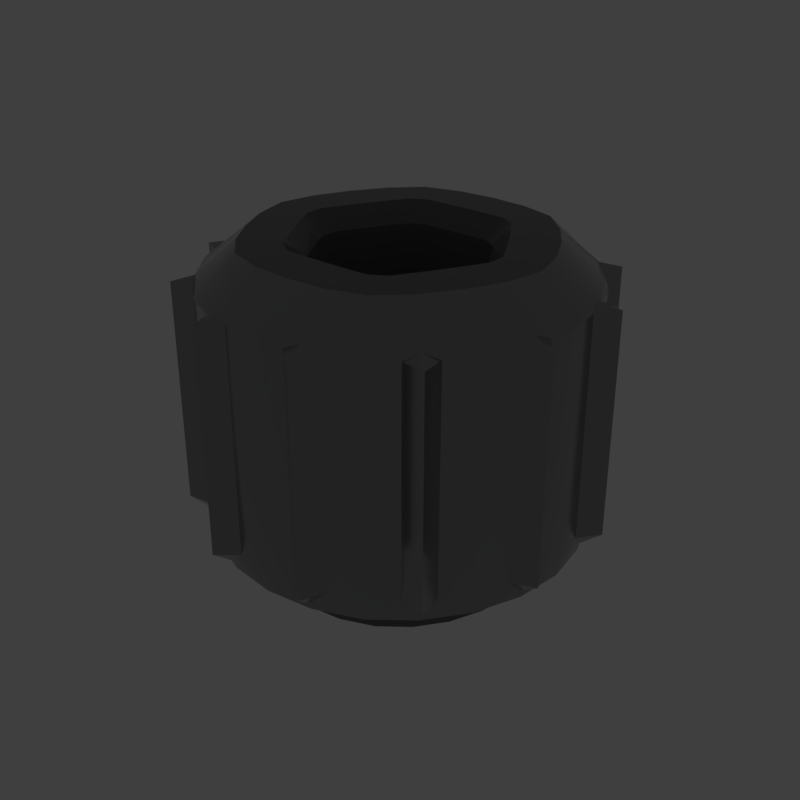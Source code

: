 # Source: Hex_Socket.blend  (saved by Blender 2.79.6; exported with 4.5.12 LTS)
import bpy
from mathutils import Matrix  # noqa: F401  (used for matrix-valued properties, if any)

bpy.ops.wm.read_factory_settings(use_empty=True)
scene = bpy.context.scene
scene.name = 'main'

# ---- collections
col_collection_1 = bpy.data.collections.new('Collection 1'); scene.collection.children.link(col_collection_1)

# ---- materials (node trees are filled in below, after node groups)
mat_prox_alum_022 = bpy.data.materials.new('prox_alum.022')
mat_prox_alum_022.alpha_threshold = 0.0
mat_prox_alum_022.diffuse_color = (0.1933, 0.1933, 0.1933, 1.0)
mat_prox_alum_022.roughness = 0.5
mat_prox_kevlar_022 = bpy.data.materials.new('prox_kevlar.022')
mat_prox_kevlar_022.alpha_threshold = 0.0
mat_prox_kevlar_022.diffuse_color = (0.03737, 0.03737, 0.03737, 1.0)
mat_prox_kevlar_022.roughness = 0.5
mat_prox_easy_spec_022 = bpy.data.materials.new('prox_easy_spec.022')
mat_prox_easy_spec_022.alpha_threshold = 0.0
mat_prox_easy_spec_022.diffuse_color = (0.2791, 0.2791, 0.2791, 1.0)
mat_prox_easy_spec_022.roughness = 0.5
mat_prox_soap_020 = bpy.data.materials.new('prox_soap.020')
mat_prox_soap_020.alpha_threshold = 0.0
mat_prox_soap_020.diffuse_color = (0.8, 0.5447, 0.3018, 1.0)
mat_prox_soap_020.roughness = 0.5
mat_prox_emission_020 = bpy.data.materials.new('prox_emission.020')
mat_prox_emission_020.alpha_threshold = 0.0
mat_prox_emission_020.diffuse_color = (0.3973, 0.7023, 0.9681, 1.0)
mat_prox_emission_020.roughness = 0.5

# ---- node groups
ng_auto_smooth = bpy.data.node_groups.new('Auto Smooth', 'GeometryNodeTree')
_s = ng_auto_smooth.interface.new_socket(name='Geometry', in_out='OUTPUT', socket_type='NodeSocketGeometry')
_s = ng_auto_smooth.interface.new_socket(name='Geometry', in_out='INPUT', socket_type='NodeSocketGeometry')
_s = ng_auto_smooth.interface.new_socket(name='Angle', in_out='INPUT', socket_type='NodeSocketFloat')
_s.subtype = 'ANGLE'
_s.min_value = 0.0
_s.max_value = 3.142
ng_auto_smooth.is_modifier = True
_N = ng_auto_smooth.nodes; _L = ng_auto_smooth.links
n0 = _N.new('NodeGroupOutput'); n0.name = 'Group Output'; n0.location = (480, -100)
n1 = _N.new('NodeGroupInput'); n1.name = 'Group Input'; n1.location = (-420, -300)
n2 = _N.new('NodeGroupInput'); n2.name = 'Group Input.001'; n2.location = (-60, -100)
n3 = _N.new('GeometryNodeSetShadeSmooth'); n3.name = 'Set Shade Smooth'; n3.location = (120, -100)
n3.domain = 'EDGE'
n4 = _N.new('GeometryNodeSetShadeSmooth'); n4.name = 'Set Shade Smooth.001'; n4.location = (300, -100)
n5 = _N.new('GeometryNodeInputMeshEdgeAngle'); n5.name = 'Edge Angle'; n5.location = (-420, -220)
n6 = _N.new('GeometryNodeInputEdgeSmooth'); n6.name = 'Is Edge Smooth'; n6.location = (-60, -160)
n7 = _N.new('GeometryNodeInputShadeSmooth'); n7.name = 'Is Face Smooth'; n7.location = (-240, -340)
n8 = _N.new('FunctionNodeBooleanMath'); n8.name = 'Boolean Math'; n8.location = (-60, -220)
n9 = _N.new('FunctionNodeCompare'); n9.name = 'Compare'; n9.location = (-240, -180)
n9.operation = 'LESS_EQUAL'
_L.new(n5.outputs[0], n9.inputs[0])
_L.new(n4.outputs[0], n0.inputs[0])
_L.new(n1.outputs[1], n9.inputs[1])
_L.new(n9.outputs[0], n8.inputs[0])
_L.new(n7.outputs[0], n8.inputs[1])
_L.new(n2.outputs[0], n3.inputs[0])
_L.new(n6.outputs[0], n3.inputs[1])
_L.new(n3.outputs[0], n4.inputs[0])
_L.new(n8.outputs[0], n3.inputs[2])
n0.is_active_output = True

# ---- material node trees
mat_prox_alum_022.use_nodes = True; mat_prox_alum_022.node_tree.nodes.clear()
_N = mat_prox_alum_022.node_tree.nodes; _L = mat_prox_alum_022.node_tree.links
n0 = _N.new('ShaderNodeOutputMaterial'); n0.name = 'Material Output'; n0.location = (300, 300)
n1 = _N.new('ShaderNodeBsdfPrincipled'); n1.name = 'Principled BSDF'; n1.location = (10, 300)
n1.width = 150
n1.subsurface_method = 'BURLEY'
n1.inputs[0].default_value = (0.3217, 0.3217, 0.3217, 1.0)
n1.inputs[1].default_value = 1.0
n1.inputs[2].default_value = 0.1633
n1.inputs[3].default_value = 1.45
n1.inputs[9].default_value = (1.0, 1.0, 1.0)
n1.inputs[13].default_value = 0.119
n1.inputs[15].default_value = 0.7959
n1.inputs[16].default_value = 0.8299
n1.inputs[24].default_value = 0.1605
_L.new(n1.outputs[0], n0.inputs[0])
n0.is_active_output = True
mat_prox_kevlar_022.use_nodes = True; mat_prox_kevlar_022.node_tree.nodes.clear()
_N = mat_prox_kevlar_022.node_tree.nodes; _L = mat_prox_kevlar_022.node_tree.links
n0 = _N.new('ShaderNodeOutputMaterial'); n0.name = 'Material Output'; n0.location = (300, 300)
n1 = _N.new('ShaderNodeBsdfPrincipled'); n1.name = 'Principled BSDF'; n1.location = (10, 300)
n1.width = 150
n1.subsurface_method = 'BURLEY'
n1.inputs[0].default_value = (0.0, 0.0, 0.0, 1.0)
n1.inputs[2].default_value = 0.3401
n1.inputs[3].default_value = 1.45
n1.inputs[9].default_value = (1.0, 1.0, 1.0)
n1.inputs[13].default_value = 0.2143
_L.new(n1.outputs[0], n0.inputs[0])
n0.is_active_output = True
mat_prox_easy_spec_022.use_nodes = True; mat_prox_easy_spec_022.node_tree.nodes.clear()
_N = mat_prox_easy_spec_022.node_tree.nodes; _L = mat_prox_easy_spec_022.node_tree.links
n0 = _N.new('ShaderNodeOutputMaterial'); n0.name = 'Material Output'; n0.location = (300, 300)
n1 = _N.new('ShaderNodeBsdfPrincipled'); n1.name = 'Principled BSDF'; n1.location = (10, 300)
n1.width = 150
n1.subsurface_method = 'BURLEY'
n1.inputs[0].default_value = (0.1372, 0.1372, 0.1372, 1.0)
n1.inputs[2].default_value = 0.2245
n1.inputs[3].default_value = 1.45
n1.inputs[9].default_value = (1.0, 1.0, 1.0)
n1.inputs[13].default_value = 0.09864
n1.inputs[19].default_value = 0.25
_L.new(n1.outputs[0], n0.inputs[0])
n0.is_active_output = True
mat_prox_soap_020.use_nodes = True; mat_prox_soap_020.node_tree.nodes.clear()
_N = mat_prox_soap_020.node_tree.nodes; _L = mat_prox_soap_020.node_tree.links
n0 = _N.new('ShaderNodeOutputMaterial'); n0.name = 'Material Output'; n0.location = (300, 300)
n1 = _N.new('ShaderNodeLayerWeight'); n1.name = 'Layer Weight'; n1.location = (-554, 262)
n2 = _N.new('ShaderNodeValToRGB'); n2.name = 'ColorRamp'; n2.location = (-400, 254)
n2.color_ramp.interpolation = 'B_SPLINE'
while len(n2.color_ramp.elements) > 1: n2.color_ramp.elements.remove(n2.color_ramp.elements[-1])
n2.color_ramp.elements[0].position = 0.0; n2.color_ramp.elements[0].color = (1.0, 0.0, 0.2363, 1.0)
_e = n2.color_ramp.elements.new(0.1477); _e.color = (0.0, 0.1135, 0.6103, 1.0)
_e = n2.color_ramp.elements.new(0.2773); _e.color = (0.2081, 0.332, 0.6265, 1.0)
_e = n2.color_ramp.elements.new(0.5); _e.color = (0.5089, 0.1741, 0.6181, 1.0)
_e = n2.color_ramp.elements.new(0.6818); _e.color = (0.7544, 0.04821, 0.0, 1.0)
_e = n2.color_ramp.elements.new(0.8511); _e.color = (0.336, 0.5043, 0.1917, 1.0)
_e = n2.color_ramp.elements.new(1.0); _e.color = (0.01772, 0.3483, 1.0, 1.0)
n3 = _N.new('ShaderNodeMix'); n3.name = 'Mix'; n3.location = (-80, 218)
n3.data_type = 'RGBA'
n3.inputs[0].default_value = 0.7909
n4 = _N.new('ShaderNodeBsdfPrincipled'); n4.name = 'Principled BSDF.001'; n4.location = (140, 300)
n4.width = 150
n4.subsurface_method = 'BURLEY'
n4.inputs[2].default_value = 0.0
n4.inputs[3].default_value = 1.45
n4.inputs[9].default_value = (1.0, 1.0, 1.0)
n4.inputs[18].default_value = 1.0
n4.inputs[19].default_value = 0.25
_L.new(n1.outputs[1], n2.inputs[0])
_L.new(n2.outputs[0], n3.inputs[6])
_L.new(n3.outputs[2], n4.inputs[0])
_L.new(n4.outputs[0], n0.inputs[0])
n0.is_active_output = True
mat_prox_emission_020.use_nodes = True; mat_prox_emission_020.node_tree.nodes.clear()
_N = mat_prox_emission_020.node_tree.nodes; _L = mat_prox_emission_020.node_tree.links
n0 = _N.new('ShaderNodeOutputMaterial'); n0.name = 'Material Output'; n0.location = (446, 300)
n1 = _N.new('ShaderNodeEmission'); n1.name = 'Emission'; n1.location = (156, 300)
n1.inputs[1].default_value = 4.0
n2 = _N.new('ShaderNodeLayerWeight'); n2.name = 'Layer Weight'; n2.location = (-631, 360)
n3 = _N.new('ShaderNodeValToRGB'); n3.name = 'ColorRamp'; n3.location = (-450, 370)
n3.color_ramp.interpolation = 'B_SPLINE'
while len(n3.color_ramp.elements) > 1: n3.color_ramp.elements.remove(n3.color_ramp.elements[-1])
n3.color_ramp.elements[0].position = 0.1864; n3.color_ramp.elements[0].color = (1.0, 0.02556, 0.0, 1.0)
_e = n3.color_ramp.elements.new(0.8045); _e.color = (1.0, 0.2244, 0.007333, 1.0)
_e = n3.color_ramp.elements.new(0.9909); _e.color = (1.0, 1.0, 1.0, 1.0)
n4 = _N.new('ShaderNodeMix'); n4.name = 'Mix'; n4.location = (-92, 333)
n4.data_type = 'RGBA'
n4.blend_type = 'COLOR'
n4.inputs[0].default_value = 0.8273
_L.new(n2.outputs[1], n3.inputs[0])
_L.new(n1.outputs[0], n0.inputs[0])
_L.new(n4.outputs[2], n1.inputs[0])
_L.new(n3.outputs[0], n4.inputs[7])
n0.is_active_output = True

# ---- world
world_world = bpy.data.worlds.new('World'); scene.world = world_world
world_world.use_nodes = True; world_world.node_tree.nodes.clear()
_N = world_world.node_tree.nodes; _L = world_world.node_tree.links
n0 = _N.new('ShaderNodeOutputWorld'); n0.name = 'World Output'; n0.location = (300, 300)
n1 = _N.new('ShaderNodeBackground'); n1.name = 'Background'; n1.location = (10, 300)
n1.inputs[0].default_value = (0.05, 0.05, 0.05, 1.0)
_L.new(n1.outputs[0], n0.inputs[0])
n0.is_active_output = True
world_world.use_sun_shadow = False
world_world.sun_shadow_jitter_overblur = 0.0

# ---- meshes
me_hex_socket = bpy.data.meshes.new('Hex_Socket')
me_hex_socket.from_pydata([(0.1645, 0.2849, 0.1231), (0.1107, 0.3066, 0.1231), (0.0837, 0.3111, 0.0831), (0.0842, 0.3129, 0.0959), (0.1615, 0.2798, 0.0831), (2.384e-07, 0.3275, 0.1231), (0.0581, 0.3202, 0.1231), (2.384e-07, 0.3216, 0.0831), (-0.1645, 0.2849, 0.1231), (-0.2101, 0.2491, 0.1231), (-0.2276, 0.2281, 0.0831), (-0.2289, 0.2294, 0.0959), (-0.1615, 0.2798, 0.0831), (-0.2836, 0.1638, 0.1231), (-0.2483, 0.2104, 0.1231), (-0.2785, 0.1608, 0.0831), (-0.329, -8.356e-06, 0.1231), (-0.3208, -0.05741, 0.1231), (-0.3113, -0.08301, 0.0831), (-0.3131, -0.08351, 0.0959), (-0.3231, -8.349e-06, 0.0831), (-0.2836, -0.1638, 0.1231), (-0.3063, -0.1098, 0.1231), (-0.2785, -0.1608, 0.0831), (-0.1645, -0.2849, 0.1231), (-0.1107, -0.3066, 0.1231), (-0.0837, -0.3111, 0.0831), (-0.0842, -0.3129, 0.0959), (-0.1615, -0.2798, 0.0831), (2.384e-07, -0.3275, 0.1231), (-0.0581, -0.3202, 0.1231), (2.384e-07, -0.3216, 0.0831), (0.1645, -0.2849, 0.1231), (0.2101, -0.2491, 0.1231), (0.2275, -0.228, 0.0831), (0.2289, -0.2294, 0.0959), (0.1615, -0.2798, 0.0831), (0.2836, -0.1638, 0.1231), (0.2483, -0.2104, 0.1231), (0.2785, -0.1608, 0.0831), (0.329, -8.356e-06, 0.1231), (0.3208, 0.05739, 0.1231), (0.3113, 0.08299, 0.0831), (0.3131, 0.08349, 0.0959), (0.3231, -8.349e-06, 0.0831), (0.2836, 0.1638, 0.1231), (0.3063, 0.1098, 0.1231), (0.2785, 0.1608, 0.0831), (0.0673, 0.2445, 0.5803), (0.1302, 0.2255, 0.5806), (2.384e-07, 0.2492, 0.5803), (-0.1781, 0.1805, 0.5803), (-0.1302, 0.2255, 0.5806), (-0.2159, 0.1246, 0.5803), (-0.2454, -0.06391, 0.5803), (-0.2603, -8.426e-06, 0.5806), (-0.2159, -0.1246, 0.5803), (-0.0673, -0.2445, 0.5803), (-0.1302, -0.2255, 0.5806), (2.384e-07, -0.2492, 0.5803), (0.1781, -0.1805, 0.5803), (0.1302, -0.2255, 0.5806), (0.2159, -0.1246, 0.5803), (0.2454, 0.06399, 0.5803), (0.2603, -8.426e-06, 0.5806), (0.2159, 0.1246, 0.5803), (0.03595, 0.1407, 0.5474), (0.06479, 0.14, 0.5474), (-0.0001885, 0.1406, 0.5474), (-0.1042, 0.1018, 0.5474), (-0.08895, 0.1261, 0.5474), (-0.1222, 0.07049, 0.5474), (-0.1403, -0.03934, 0.5474), (-0.1537, -0.01396, 0.5474), (-0.1222, -0.07061, 0.5474), (-0.03605, -0.1411, 0.5474), (-0.06489, -0.1402, 0.5474), (-1.248e-06, -0.1411, 0.5474), (0.1042, -0.1018, 0.5474), (0.08885, -0.1262, 0.5474), (0.1222, -0.07061, 0.5474), (0.1403, 0.03931, 0.5474), (0.1537, 0.01384, 0.5474), (0.1222, 0.07049, 0.5474), (-0.0581, 0.3202, 0.1231), (-0.0837, 0.3111, 0.0831), (-0.0842, 0.3129, 0.0959), (-0.1107, 0.3066, 0.1231), (-0.3063, 0.1098, 0.1231), (-0.3113, 0.08299, 0.0831), (-0.3131, 0.08349, 0.0959), (-0.3208, 0.05739, 0.1231), (-0.2483, -0.2104, 0.1231), (-0.2276, -0.2281, 0.0831), (-0.2289, -0.2294, 0.0959), (-0.2101, -0.2491, 0.1231), (0.0581, -0.3202, 0.1231), (0.0837, -0.3111, 0.0831), (0.0842, -0.3129, 0.0959), (0.1107, -0.3066, 0.1231), (0.3063, -0.1098, 0.1231), (0.3113, -0.08301, 0.0831), (0.3131, -0.08351, 0.0959), (0.3208, -0.05741, 0.1231), (0.2483, 0.2104, 0.1231), (0.2276, 0.2281, 0.0831), (0.2289, 0.2294, 0.0959), (0.2101, 0.2491, 0.1231), (-0.0673, 0.2445, 0.5803), (-0.08294, 0.3095, 0.5241), (1.687e-06, 0.3205, 0.5241), (-0.2454, 0.06399, 0.5803), (-0.3095, 0.08294, 0.5241), (-0.2775, 0.1602, 0.5241), (-0.1781, -0.1805, 0.5803), (-0.2266, -0.2266, 0.5241), (-0.2775, -0.1602, 0.5241), (0.0673, -0.2445, 0.5803), (0.08294, -0.3095, 0.5241), (-1.207e-06, -0.3205, 0.5241), (0.2454, -0.06391, 0.5803), (0.3095, -0.08295, 0.5241), (0.2775, -0.1602, 0.5241), (0.1781, 0.1805, 0.5803), (0.2266, 0.2266, 0.5241), (0.2775, 0.1602, 0.5241), (-0.03614, 0.1407, 0.5474), (-0.06489, 0.14, 0.5474), (-0.1403, 0.03931, 0.5474), (-0.1537, 0.01384, 0.5474), (-0.1042, -0.1018, 0.5474), (-0.08895, -0.1262, 0.5474), (0.03605, -0.1411, 0.5474), (0.06479, -0.1401, 0.5474), (0.1403, -0.03934, 0.5474), (0.1537, -0.01396, 0.5474), (0.1042, 0.1018, 0.5474), (0.08895, 0.1261, 0.5474), (0.02853, 0.1156, 0.2543), (0.05225, 0.1154, 0.2543), (-0.0006003, 0.1151, 0.2543), (-0.08708, 0.08347, 0.2543), (-0.07447, 0.1032, 0.2543), (-0.1014, 0.05855, 0.2543), (-0.1159, -0.03364, 0.2543), (-0.1267, -0.01272, 0.2543), (-0.1014, -0.05857, 0.2543), (-0.02883, -0.1172, 0.2543), (-0.05235, -0.1161, 0.2543), (3e-07, -0.1171, 0.2543), (0.08699, -0.08359, 0.2543), (0.07437, -0.1034, 0.2543), (0.1014, -0.05857, 0.2543), (0.1158, 0.03352, 0.2543), (0.1267, 0.0127, 0.2543), (0.1014, 0.05855, 0.2543), (-0.05255, 0.1154, 0.2543), (-0.02923, 0.1156, 0.2543), (-0.1267, 0.0127, 0.2543), (-0.1159, 0.03352, 0.2543), (-0.07437, -0.1034, 0.2543), (-0.08708, -0.08359, 0.2543), (0.05235, -0.1161, 0.2543), (0.02883, -0.1171, 0.2543), (0.1267, -0.01272, 0.2543), (0.1158, -0.03364, 0.2543), (0.07447, 0.1032, 0.2543), (0.08709, 0.08347, 0.2543), (-0.0241, 0.09679, 0.2211), (-0.0435, 0.09659, 0.2211), (-0.0005998, 0.09619, 0.2211), (-0.0737, 0.06939, 0.2211), (-0.0853, 0.04909, 0.2211), (-0.0633, 0.08569, 0.2211), (-0.0971, 0.02879, 0.2211), (-0.1061, 0.01149, 0.2211), (-0.0971, -0.02891, 0.2211), (-0.0853, -0.04921, 0.2211), (-0.1061, -0.01151, 0.2211), (-0.0736, -0.06971, 0.2211), (-0.063, -0.08621, 0.2211), (-0.0236, -0.09861, 0.2211), (2.384e-07, -0.09851, 0.2211), (-0.0431, -0.09771, 0.2211), (0.0235, -0.09861, 0.2211), (0.0431, -0.09771, 0.2211), (0.0736, -0.06971, 0.2211), (0.0852, -0.04921, 0.2211), (0.063, -0.08621, 0.2211), (0.0971, -0.02891, 0.2211), (0.1061, -0.01151, 0.2211), (0.0971, 0.02879, 0.2211), (0.0853, 0.04909, 0.2211), (0.1061, 0.01149, 0.2211), (0.0737, 0.06939, 0.2211), (0.0632, 0.08569, 0.2211), (0.0233, 0.09679, 0.2211), (0.0432, 0.09659, 0.2211), (0.0439, 0.1688, 0.5812), (0.0786, 0.1672, 0.5812), (2.384e-07, 0.1693, 0.5812), (-0.1243, 0.1224, 0.5812), (-0.1055, 0.1516, 0.5812), (-0.1466, 0.08459, 0.5812), (-0.1682, -0.04641, 0.5812), (-0.1841, -0.01561, 0.5812), (-0.1466, -0.08471, 0.5812), (-0.0439, -0.1689, 0.5812), (-0.0786, -0.1672, 0.5812), (2.384e-07, -0.1693, 0.5812), (0.1243, -0.1225, 0.5812), (0.1055, -0.1517, 0.5812), (0.1466, -0.08471, 0.5812), (0.1682, 0.04639, 0.5812), (0.1841, 0.01549, 0.5812), (0.1466, 0.08459, 0.5812), (0.0576, 0.3183, 0.5135), (2.384e-07, 0.3255, 0.5135), (0.1636, 0.2833, 0.5135), (0.1103, 0.3047, 0.5135), (-0.2469, 0.209, 0.5135), (-0.2819, 0.1627, 0.5135), (-0.1636, 0.2833, 0.5135), (-0.2088, 0.2478, 0.5135), (-0.3045, -0.1093, 0.5135), (-0.2819, -0.1627, 0.5135), (-0.3272, -8.419e-06, 0.5135), (-0.319, -0.05691, 0.5135), (-0.0576, -0.3183, 0.5135), (2.384e-07, -0.3255, 0.5135), (-0.1636, -0.2833, 0.5135), (-0.1102, -0.3047, 0.5135), (0.2469, -0.209, 0.5135), (0.2819, -0.1627, 0.5135), (0.1636, -0.2833, 0.5135), (0.2088, -0.2478, 0.5135), (0.3045, 0.1093, 0.5135), (0.2819, 0.1627, 0.5135), (0.3272, -8.419e-06, 0.5135), (0.319, 0.05689, 0.5135), (-0.1102, 0.3047, 0.5135), (-0.0576, 0.3183, 0.5135), (-0.319, 0.05689, 0.5135), (-0.3045, 0.1093, 0.5135), (-0.2088, -0.2478, 0.5135), (-0.2469, -0.209, 0.5135), (0.1103, -0.3047, 0.5135), (0.0576, -0.3183, 0.5135), (0.319, -0.05691, 0.5135), (0.3045, -0.1093, 0.5135), (0.2088, 0.2478, 0.5135), (0.2469, 0.209, 0.5135), (0.0791, 0.294, 0.0698), (2.384e-07, 0.304, 0.0698), (0.1527, 0.2645, 0.0698), (-0.2151, 0.2155, 0.0698), (-0.2633, 0.152, 0.0698), (-0.1527, 0.2644, 0.0698), (-0.2942, -0.07851, 0.0698), (-0.2633, -0.152, 0.0698), (-0.3054, -8.347e-06, 0.0698), (-0.0791, -0.294, 0.0698), (2.384e-07, -0.304, 0.0698), (-0.1527, -0.2644, 0.0698), (0.2151, -0.2155, 0.0698), (0.2633, -0.152, 0.0698), (0.1527, -0.2644, 0.0698), (0.2942, 0.07849, 0.0698), (0.2633, 0.152, 0.0698), (0.3053, -8.347e-06, 0.0698), (-0.0791, 0.294, 0.0698), (-0.2942, 0.07849, 0.0698), (-0.2151, -0.2155, 0.0698), (0.0791, -0.294, 0.0698), (0.2942, -0.07851, 0.0698), (0.2151, 0.2155, 0.0698), (2.384e-07, 0.2388, 0.061), (0.0622, 0.231, 0.061), (0.1199, 0.2078, 0.061), (0.117, 0.2026, 3.301e-08), (0.0606, 0.2253, 3.67e-08), (2.384e-07, 0.2329, 3.794e-08), (-0.2068, 0.1194, 0.061), (-0.169, 0.1693, 0.061), (-0.12, 0.2078, 0.061), (-0.117, 0.2026, 3.301e-08), (-0.1648, 0.1651, 2.69e-08), (-0.2017, 0.1164, 1.896e-08), (-0.2068, -0.1194, 0.061), (-0.2311, -0.06171, 0.061), (-0.2399, -8.346e-06, 0.061), (-0.2339, -8.336e-06, -1.358e-12), (-0.2254, -0.06011, -9.793e-09), (-0.2017, -0.1164, -1.897e-08), (2.384e-07, -0.2388, 0.061), (-0.0622, -0.231, 0.061), (-0.12, -0.2078, 0.061), (-0.117, -0.2026, -3.301e-08), (-0.0606, -0.2252, -3.669e-08), (2.384e-07, -0.2329, -3.795e-08), (0.2068, -0.1194, 0.061), (0.169, -0.1693, 0.061), (0.1199, -0.2078, 0.061), (0.117, -0.2026, -3.301e-08), (0.1648, -0.1651, -2.69e-08), (0.2017, -0.1164, -1.897e-08), (0.2068, 0.1194, 0.061), (0.2311, 0.06169, 0.061), (0.2399, -8.346e-06, 0.061), (0.2339, -8.336e-06, -1.358e-12), (0.2254, 0.06009, 9.79e-09), (0.2017, 0.1164, 1.896e-08), (-0.0622, 0.231, 0.061), (-0.0606, 0.2253, 3.67e-08), (-0.2311, 0.06169, 0.061), (-0.2254, 0.06009, 9.79e-09), (-0.169, -0.1693, 0.061), (-0.1648, -0.1651, -2.69e-08), (0.0622, -0.231, 0.061), (0.0606, -0.2252, -3.669e-08), (0.2311, -0.06171, 0.061), (0.2254, -0.06011, -9.793e-09), (0.169, 0.1693, 0.061), (0.1648, 0.1651, 2.69e-08), (0.0668, 0.2483, 0.0698), (0.1289, 0.2233, 0.0698), (2.384e-07, 0.2567, 0.0698), (-0.1816, 0.182, 0.0698), (-0.1289, 0.2233, 0.0698), (-0.2223, 0.1283, 0.0698), (-0.2484, -0.06631, 0.0698), (-0.2578, -8.347e-06, 0.0698), (-0.2223, -0.1283, 0.0698), (-0.0668, -0.2483, 0.0698), (-0.1289, -0.2233, 0.0698), (2.384e-07, -0.2567, 0.0698), (0.1816, -0.182, 0.0698), (0.1289, -0.2233, 0.0698), (0.2223, -0.1283, 0.0698), (0.2484, 0.06629, 0.0698), (0.2578, -8.347e-06, 0.0698), (0.2223, 0.1283, 0.0698), (-0.0668, 0.2483, 0.0698), (-0.2484, 0.06629, 0.0698), (-0.1816, -0.182, 0.0698), (0.0668, -0.2483, 0.0698), (0.2484, -0.06631, 0.0698), (0.1816, 0.182, 0.0698), (-0.0439, 0.1688, 0.5812), (-0.0786, 0.1672, 0.5812), (-0.1682, 0.04639, 0.5812), (-0.1841, 0.01549, 0.5812), (-0.1243, -0.1225, 0.5812), (-0.1055, -0.1517, 0.5812), (0.0439, -0.1689, 0.5812), (0.0786, -0.1672, 0.5812), (0.1682, -0.04641, 0.5812), (0.1841, -0.01561, 0.5812), (0.1243, 0.1224, 0.5812), (0.1055, 0.1516, 0.5812), (0.08294, 0.3095, 0.5241), (0.1602, 0.2775, 0.5241), (-0.2266, 0.2266, 0.5241), (-0.1602, 0.2775, 0.5241), (-0.3095, -0.08294, 0.5241), (-0.3205, -2.811e-06, 0.5241), (-0.08294, -0.3095, 0.5241), (-0.1602, -0.2775, 0.5241), (0.2266, -0.2266, 0.5241), (0.1602, -0.2775, 0.5241), (0.3095, 0.08294, 0.5241), (0.3205, -5.705e-06, 0.5241), (0.09369, 0.3484, 0.1231), (-0.255, 0.2554, 0.1231), (-0.3487, -0.09317, 0.1231), (-0.09368, -0.3484, 0.1231), (0.255, -0.2554, 0.1231), (0.3487, 0.09315, 0.1231), (-0.09368, 0.3484, 0.1231), (-0.3487, 0.09315, 0.1231), (-0.255, -0.2554, 0.1231), (0.09369, -0.3484, 0.1231), (0.3487, -0.09317, 0.1231), (0.255, 0.2554, 0.1231), (0.09316, 0.3464, 0.5146), (-0.2535, 0.2539, 0.5146), (-0.3466, -0.09253, 0.5146), (-0.09316, -0.3464, 0.5146), (0.2535, -0.2539, 0.5146), (0.3466, 0.09251, 0.5146), (-0.09316, 0.3464, 0.5146), (-0.3466, 0.09251, 0.5146), (-0.2535, -0.2539, 0.5146), (0.09316, -0.3464, 0.5146), (0.3466, -0.09253, 0.5146), (0.2535, 0.2539, 0.5146)], [], [(2, 3, 1, 0, 4), (5, 6, 3, 2, 7), (10, 11, 9, 8, 12), (13, 14, 11, 10, 15), (18, 19, 17, 16, 20), (21, 22, 19, 18, 23), (26, 27, 25, 24, 28), (29, 30, 27, 26, 31), (34, 35, 33, 32, 36), (37, 38, 35, 34, 39), (42, 43, 41, 40, 44), (45, 46, 43, 42, 47), (358, 359, 137, 136), (134, 356, 357, 135), (348, 126, 68, 200), (355, 211, 79, 133), (204, 206, 74, 72), (201, 203, 71, 69), (127, 349, 202, 70), (130, 352, 353, 131), (135, 357, 214, 82), (210, 78, 79, 211), (359, 199, 67, 137), (213, 81, 82, 214), (85, 86, 84, 5, 7), (8, 87, 86, 85, 12), (89, 90, 88, 13, 15), (16, 91, 90, 89, 20), (93, 94, 92, 21, 23), (24, 95, 94, 93, 28), (97, 98, 96, 29, 31), (32, 99, 98, 97, 36), (101, 102, 100, 37, 39), (40, 103, 102, 101, 44), (105, 106, 104, 45, 47), (0, 107, 106, 105, 4), (60, 368, 122, 62), (63, 370, 125, 65), (64, 371, 370, 63), (123, 124, 361, 49), (366, 57, 58, 367), (51, 362, 113, 53), (81, 213, 215, 83), (204, 72, 73, 205), (147, 75, 77, 149), (348, 349, 127, 126), (201, 69, 70, 202), (78, 210, 212, 80), (350, 128, 71, 203), (208, 76, 131, 353), (356, 134, 80, 212), (198, 66, 67, 199), (129, 351, 205, 73), (75, 207, 209, 77), (58, 208, 353), (351, 55, 205), (66, 138, 139, 67), (183, 180, 160, 148), (60, 210, 211, 61), (178, 175, 158, 145), (350, 351, 129, 128), (210, 60, 62, 212), (356, 120, 64, 357), (356, 212, 62, 120), (46, 236, 389, 377), (142, 70, 69, 141), (78, 150, 151, 79), (141, 69, 71, 143), (157, 126, 127, 156), (162, 133, 79, 151), (149, 77, 132, 163), (150, 78, 80, 152), (75, 147, 148, 76), (74, 130, 161, 146), (155, 83, 136, 167), (145, 73, 72, 144), (154, 82, 81, 153), (144, 72, 74, 146), (80, 134, 165, 152), (163, 132, 133, 162), (138, 66, 68, 140), (153, 81, 83, 155), (140, 68, 126, 157), (159, 128, 129, 158), (166, 137, 67, 139), (160, 131, 76, 148), (161, 130, 131, 160), (143, 71, 128, 159), (168, 170, 140, 157), (169, 168, 157, 156), (171, 173, 142, 141), (172, 171, 141, 143), (174, 172, 143, 159), (175, 174, 159, 158), (176, 178, 145, 144), (177, 176, 144, 146), (179, 177, 146, 161), (180, 179, 161, 160), (181, 183, 148, 147), (182, 181, 147, 149), (184, 182, 149, 163), (185, 184, 163, 162), (186, 188, 151, 150), (187, 186, 150, 152), (189, 187, 152, 165), (190, 189, 165, 164), (191, 193, 154, 153), (192, 191, 153, 155), (194, 192, 155, 167), (195, 194, 167, 166), (196, 197, 139, 138), (170, 196, 138, 140), (173, 169, 156, 142), (164, 135, 82, 154), (134, 135, 164, 165), (193, 190, 164, 154), (352, 206, 56, 114), (197, 195, 166, 139), (158, 129, 73, 145), (352, 130, 74, 206), (349, 52, 202), (156, 127, 70, 142), (354, 132, 77, 209), (198, 48, 50, 200), (359, 49, 199), (358, 123, 49, 359), (136, 137, 166, 167), (201, 51, 53, 203), (350, 111, 55, 351), (354, 355, 133, 132), (54, 204, 205, 55), (352, 114, 58, 353), (204, 54, 56, 206), (213, 214, 64, 63), (207, 75, 76, 208), (213, 63, 65, 215), (358, 136, 83, 215), (348, 108, 52, 349), (123, 358, 215, 65), (357, 64, 214), (198, 199, 49, 48), (348, 200, 50, 108), (51, 201, 202, 52), (111, 350, 203, 53), (24, 230, 244, 95), (84, 378, 390, 241), (231, 25, 375, 387), (17, 227, 226, 16), (384, 372, 6, 216), (8, 222, 240, 87), (228, 30, 29, 229), (233, 37, 100, 249), (9, 373, 385, 223), (392, 380, 95, 244), (388, 376, 38, 232), (45, 237, 236, 46), (387, 375, 30, 228), (22, 224, 386, 374), (235, 33, 376, 388), (249, 100, 382, 394), (84, 241, 217, 5), (219, 1, 372, 384), (1, 219, 218, 0), (394, 382, 103, 248), (221, 13, 88, 243), (0, 218, 250, 107), (40, 238, 248, 103), (252, 253, 7, 2), (254, 252, 2, 4), (339, 267, 269, 340), (272, 344, 334, 263), (255, 256, 15, 10), (257, 255, 10, 12), (275, 347, 325, 254), (347, 275, 268, 341), (258, 259, 23, 18), (260, 258, 18, 20), (346, 340, 269, 274), (343, 271, 256, 329), (261, 262, 31, 26), (263, 261, 26, 28), (330, 258, 260, 331), (346, 274, 265, 338), (264, 265, 39, 34), (266, 264, 34, 36), (270, 342, 328, 257), (330, 332, 259, 258), (267, 268, 47, 42), (269, 267, 42, 44), (324, 326, 253, 252), (324, 252, 254, 325), (270, 257, 12, 85), (253, 270, 85, 7), (327, 329, 256, 255), (304, 305, 300, 301), (271, 260, 20, 89), (256, 271, 89, 15), (345, 337, 266, 273), (344, 272, 259, 332), (272, 263, 28, 93), (259, 272, 93, 23), (261, 333, 335, 262), (342, 270, 253, 326), (273, 266, 36, 97), (262, 273, 97, 31), (264, 336, 338, 265), (333, 261, 263, 334), (274, 269, 44, 101), (265, 274, 101, 39), (339, 341, 268, 267), (343, 331, 260, 271), (275, 254, 4, 105), (268, 275, 105, 47), (327, 255, 257, 328), (336, 264, 266, 337), (287, 315, 314, 282), (306, 311, 323, 322), (317, 297, 296, 316), (312, 313, 285, 284), (291, 292, 289, 290), (307, 310, 311, 306), (286, 287, 282, 283), (281, 313, 312, 276), (314, 315, 291, 290), (295, 298, 299, 294), (300, 305, 321, 320), (288, 293, 317, 316), (303, 304, 301, 302), (299, 319, 318, 294), (321, 309, 308, 320), (279, 280, 277, 278), (296, 297, 298, 295), (318, 319, 303, 302), (323, 279, 278, 322), (289, 292, 293, 288), (280, 281, 276, 277), (308, 309, 310, 307), (285, 286, 283, 284), (277, 324, 325, 278), (324, 277, 276, 326), (283, 327, 328, 284), (327, 283, 282, 329), (289, 330, 331, 290), (330, 289, 288, 332), (295, 333, 334, 296), (333, 295, 294, 335), (301, 336, 337, 302), (336, 301, 300, 338), (307, 339, 340, 308), (339, 307, 306, 341), (312, 342, 326, 276), (342, 312, 284, 328), (314, 343, 329, 282), (343, 314, 290, 331), (316, 344, 332, 288), (344, 316, 296, 334), (318, 345, 335, 294), (345, 318, 302, 337), (320, 346, 338, 300), (346, 320, 308, 340), (322, 347, 341, 306), (347, 322, 278, 325), (218, 219, 360, 361), (217, 110, 360, 216), (222, 223, 362, 363), (221, 113, 362, 220), (226, 227, 364, 365), (225, 116, 364, 224), (230, 231, 366, 367), (229, 119, 366, 228), (234, 235, 368, 369), (233, 122, 368, 232), (238, 239, 370, 371), (237, 125, 370, 236), (217, 241, 109, 110), (222, 363, 109, 240), (221, 243, 112, 113), (226, 365, 112, 242), (225, 245, 115, 116), (230, 367, 115, 244), (229, 247, 118, 119), (234, 369, 118, 246), (233, 249, 121, 122), (238, 371, 121, 248), (237, 251, 124, 125), (218, 361, 124, 250), (3, 372, 1), (6, 372, 3), (11, 373, 9), (14, 373, 11), (19, 374, 17), (22, 374, 19), (27, 375, 25), (30, 375, 27), (35, 376, 33), (38, 376, 35), (43, 377, 41), (46, 377, 43), (86, 378, 84), (87, 378, 86), (90, 379, 88), (91, 379, 90), (94, 380, 92), (95, 380, 94), (98, 381, 96), (99, 381, 98), (102, 382, 100), (103, 382, 102), (106, 383, 104), (107, 383, 106), (22, 21, 225, 224), (247, 96, 381, 393), (232, 38, 37, 233), (91, 242, 391, 379), (373, 14, 220, 385), (225, 21, 92, 245), (245, 92, 380, 392), (25, 231, 230, 24), (96, 247, 229, 29), (41, 377, 389, 239), (104, 251, 237, 45), (9, 223, 222, 8), (393, 381, 99, 246), (227, 17, 374, 386), (216, 6, 5, 217), (33, 235, 234, 32), (390, 378, 87, 240), (107, 250, 395, 383), (32, 234, 246, 99), (41, 239, 238, 40), (220, 14, 13, 221), (243, 88, 379, 391), (251, 104, 383, 395), (219, 384, 360), (360, 384, 216), (223, 385, 362), (362, 385, 220), (227, 386, 364), (364, 386, 224), (231, 387, 366), (366, 387, 228), (235, 388, 368), (368, 388, 232), (239, 389, 370), (370, 389, 236), (241, 390, 109), (109, 390, 240), (243, 391, 112), (112, 391, 242), (245, 392, 115), (115, 392, 244), (247, 393, 118), (118, 393, 246), (249, 394, 121), (121, 394, 248), (251, 395, 124), (124, 395, 250), (207, 208, 58, 57), (354, 117, 61, 355), (124, 123, 65, 125), (354, 209, 59, 117), (207, 57, 59, 209), (66, 198, 200, 68), (188, 185, 162, 151), (355, 61, 211), (120, 121, 371, 64), (54, 55, 365, 364), (114, 115, 367, 58), (48, 360, 110, 50), (56, 116, 115, 114), (54, 364, 116, 56), (111, 53, 113, 112), (111, 112, 365, 55), (118, 117, 59, 119), (108, 109, 363, 52), (52, 363, 362, 51), (61, 117, 118, 369), (119, 59, 57, 366), (61, 369, 368, 60), (62, 122, 121, 120), (50, 110, 109, 108), (48, 49, 361, 360), (180, 183, 181, 182, 184, 185, 188, 186, 187, 189, 190, 193, 191, 192, 194, 195, 197, 196, 170, 168, 169, 173, 171, 172, 174, 175, 178, 176, 177, 179), (16, 226, 242, 91), (345, 273, 262, 335)])
me_hex_socket.polygons.foreach_set('use_smooth', [True] * 385)
me_hex_socket.polygons.foreach_set('material_index', [0, 0, 0, 0, 0, 0, 0, 0, 0, 0, 0, 0, 2, 2, 2, 2, 2, 2, 2, 2, 2, 2, 2, 2, 0, 0, 0, 0, 0, 0, 0, 0, 0, 0, 0, 0, 0, 0, 0, 0, 0, 0, 2, 2, 2, 2, 2, 2, 2, 2, 2, 2, 2, 2, 2, 2, 2, 2, 2, 2, 2, 2, 2, 2, 0, 2, 2, 2, 2, 2, 2, 2, 2, 2, 2, 2, 2, 2, 2, 2, 2, 2, 2, 2, 2, 2, 2, 2, 2, 2, 2, 2, 2, 2, 2, 2, 2, 2, 2, 2, 2, 2, 2, 2, 2, 2, 2, 2, 2, 2, 2, 2, 2, 2, 2, 2, 2, 2, 2, 2, 2, 2, 2, 2, 2, 2, 2, 2, 2, 2, 2, 2, 2, 2, 2, 2, 2, 2, 2, 2, 2, 2, 2, 2, 0, 0, 0, 0, 0, 0, 0, 0, 0, 0, 0, 0, 0, 0, 0, 0, 0, 0, 0, 0, 0, 0, 0, 2, 2, 2, 2, 2, 2, 2, 2, 2, 2, 2, 2, 2, 2, 2, 2, 2, 2, 2, 2, 2, 2, 2, 2, 2, 2, 2, 2, 2, 2, 2, 2, 2, 2, 2, 2, 2, 2, 2, 2, 2, 2, 2, 2, 2, 2, 2, 2, 2, 2, 2, 2, 2, 2, 2, 2, 2, 2, 2, 2, 2, 2, 2, 2, 2, 2, 2, 2, 2, 2, 2, 2, 2, 2, 2, 2, 2, 2, 2, 2, 2, 2, 2, 2, 2, 2, 2, 2, 2, 2, 2, 2, 2, 2, 2, 0, 0, 0, 0, 0, 0, 0, 0, 0, 0, 0, 0, 0, 0, 0, 0, 0, 0, 0, 0, 0, 0, 0, 0, 0, 0, 0, 0, 0, 0, 0, 0, 0, 0, 0, 0, 0, 0, 0, 0, 0, 0, 0, 0, 0, 0, 0, 0, 0, 0, 0, 0, 0, 0, 0, 0, 0, 0, 0, 0, 0, 0, 0, 0, 0, 0, 0, 0, 0, 0, 0, 0, 0, 0, 0, 0, 0, 0, 0, 0, 0, 0, 0, 0, 0, 0, 0, 0, 0, 0, 0, 0, 0, 0, 0, 2, 2, 0, 2, 2, 2, 2, 2, 0, 0, 0, 0, 0, 0, 0, 0, 0, 0, 0, 0, 0, 0, 0, 0, 0, 2, 0, 2])
_k = set([(1, 3), (1, 219), (1, 372), (2, 4), (2, 7), (3, 6), (3, 372), (4, 105), (6, 216), (6, 372), (7, 85), (9, 11), (9, 223), (9, 373), (10, 12), (10, 15), (11, 14), (11, 373), (12, 85), (14, 220), (14, 373), (15, 89), (17, 19), (17, 227), (17, 374), (18, 20), (18, 23), (19, 22), (19, 374), (20, 89), (22, 224), (22, 374), (23, 93), (25, 27), (25, 231), (25, 375), (26, 28), (26, 31), (27, 30), (27, 375), (28, 93), (30, 228), (30, 375), (31, 97), (33, 35), (33, 235), (33, 376), (34, 36), (34, 39), (35, 38), (35, 376), (36, 97), (38, 232), (38, 376), (39, 101), (41, 43), (41, 239), (41, 377), (42, 44), (42, 47), (43, 46), (43, 377), (44, 101), (46, 236), (46, 377), (47, 105), (48, 49), (48, 50), (49, 123), (50, 108), (51, 52), (51, 53), (52, 108), (53, 111), (54, 55), (54, 56), (55, 111), (56, 114), (57, 58), (57, 59), (58, 114), (59, 117), (60, 61), (60, 62), (61, 117), (62, 120), (63, 64), (63, 65), (64, 120), (65, 123), (66, 67), (66, 68), (67, 137), (68, 126), (69, 70), (69, 71), (70, 127), (71, 128), (72, 73), (72, 74), (73, 129), (74, 130), (75, 76), (75, 77), (76, 131), (77, 132), (78, 79), (78, 80), (79, 133), (80, 134), (81, 82), (81, 83), (82, 135), (83, 136), (84, 86), (84, 241), (84, 378), (86, 87), (86, 378), (87, 240), (87, 378), (88, 90), (88, 243), (88, 379), (90, 91), (90, 379), (91, 242), (91, 379), (92, 94), (92, 245), (92, 380), (94, 95), (94, 380), (95, 244), (95, 380), (96, 98), (96, 247), (96, 381), (98, 99), (98, 381), (99, 246), (99, 381), (100, 102), (100, 249), (100, 382), (102, 103), (102, 382), (103, 248), (103, 382), (104, 106), (104, 251), (104, 383), (106, 107), (106, 383), (107, 250), (107, 383), (109, 240), (109, 241), (109, 390), (112, 242), (112, 243), (112, 391), (115, 244), (115, 245), (115, 392), (118, 246), (118, 247), (118, 393), (121, 248), (121, 249), (121, 394), (124, 250), (124, 251), (124, 395), (126, 127), (128, 129), (130, 131), (132, 133), (134, 135), (136, 137), (168, 169), (168, 170), (169, 173), (170, 196), (171, 172), (171, 173), (172, 174), (174, 175), (175, 178), (176, 177), (176, 178), (177, 179), (179, 180), (180, 183), (181, 182), (181, 183), (182, 184), (184, 185), (185, 188), (186, 187), (186, 188), (187, 189), (189, 190), (190, 193), (191, 192), (191, 193), (192, 194), (194, 195), (195, 197), (196, 197), (198, 199), (198, 200), (199, 359), (200, 348), (201, 202), (201, 203), (202, 349), (203, 350), (204, 205), (204, 206), (205, 351), (206, 352), (207, 208), (207, 209), (208, 353), (209, 354), (210, 211), (210, 212), (211, 355), (212, 356), (213, 214), (213, 215), (214, 357), (215, 358), (216, 360), (216, 384), (218, 219), (218, 250), (219, 360), (219, 384), (220, 362), (220, 385), (222, 223), (222, 240), (223, 362), (223, 385), (224, 364), (224, 386), (226, 227), (226, 242), (227, 364), (227, 386), (228, 366), (228, 387), (230, 231), (230, 244), (231, 366), (231, 387), (232, 368), (232, 388), (234, 235), (234, 246), (235, 368), (235, 388), (236, 370), (236, 389), (238, 239), (238, 248), (239, 370), (239, 389), (240, 390), (241, 390), (242, 391), (243, 391), (244, 392), (245, 392), (246, 393), (247, 393), (248, 394), (249, 394), (250, 395), (251, 395), (252, 253), (252, 254), (253, 270), (254, 275), (255, 256), (255, 257), (256, 271), (257, 270), (258, 259), (258, 260), (259, 272), (260, 271), (261, 262), (261, 263), (262, 273), (263, 272), (264, 265), (264, 266), (265, 274), (266, 273), (267, 268), (267, 269), (268, 275), (269, 274), (276, 277), (276, 312), (277, 278), (278, 322), (282, 283), (282, 314), (283, 284), (284, 312), (288, 289), (288, 316), (289, 290), (290, 314), (294, 295), (294, 318), (295, 296), (296, 316), (300, 301), (300, 320), (301, 302), (302, 318), (306, 307), (306, 322), (307, 308), (308, 320), (348, 349), (350, 351), (352, 353), (354, 355), (356, 357), (358, 359), (360, 384), (362, 385), (364, 386), (366, 387), (368, 388), (370, 389), (372, 384), (373, 385), (374, 386), (375, 387), (376, 388), (377, 389), (378, 390), (379, 391), (380, 392), (381, 393), (382, 394), (383, 395)])
me_hex_socket.attributes.new('sharp_edge', 'BOOLEAN', 'EDGE').data.foreach_set('value', [ (min(e.vertices), max(e.vertices)) in _k for e in me_hex_socket.edges])
_k = {(2, 4): 1.0, (1, 3): 1.0, (3, 6): 1.0, (2, 7): 1.0, (10, 12): 1.0, (9, 11): 1.0, (11, 14): 1.0, (10, 15): 1.0, (18, 20): 1.0, (17, 19): 1.0, (19, 22): 1.0, (18, 23): 1.0, (26, 28): 1.0, (25, 27): 1.0, (27, 30): 1.0, (26, 31): 1.0, (34, 36): 1.0, (33, 35): 1.0, (35, 38): 1.0, (34, 39): 1.0, (42, 44): 1.0, (41, 43): 1.0, (43, 46): 1.0, (42, 47): 1.0, (358, 359): 1.0, (136, 137): 1.0, (134, 135): 1.0, (356, 357): 1.0, (200, 348): 1.0, (68, 126): 1.0, (211, 355): 1.0, (79, 133): 1.0, (204, 206): 1.0, (72, 74): 1.0, (201, 203): 1.0, (69, 71): 1.0, (70, 127): 1.0, (202, 349): 1.0, (130, 131): 1.0, (352, 353): 1.0, (82, 135): 1.0, (214, 357): 1.0, (210, 211): 1.0, (78, 79): 1.0, (199, 359): 1.0, (67, 137): 1.0, (213, 214): 1.0, (81, 82): 1.0, (7, 85): 1.0, (84, 86): 1.0, (86, 87): 1.0, (12, 85): 1.0, (15, 89): 1.0, (88, 90): 1.0, (90, 91): 1.0, (20, 89): 1.0, (23, 93): 1.0, (92, 94): 1.0, (94, 95): 1.0, (28, 93): 1.0, (31, 97): 1.0, (96, 98): 1.0, (98, 99): 1.0, (36, 97): 1.0, (39, 101): 1.0, (100, 102): 1.0, (102, 103): 1.0, (44, 101): 1.0, (47, 105): 1.0, (104, 106): 1.0, (106, 107): 1.0, (4, 105): 1.0, (60, 62): 1.0, (63, 65): 1.0, (63, 64): 1.0, (49, 123): 1.0, (57, 58): 1.0, (51, 53): 1.0, (81, 83): 1.0, (213, 215): 1.0, (204, 205): 1.0, (72, 73): 1.0, (75, 77): 1.0, (348, 349): 1.0, (126, 127): 1.0, (201, 202): 1.0, (69, 70): 1.0, (78, 80): 1.0, (210, 212): 1.0, (203, 350): 1.0, (71, 128): 1.0, (208, 353): 1.0, (76, 131): 1.0, (212, 356): 1.0, (80, 134): 1.0, (198, 199): 1.0, (66, 67): 1.0, (73, 129): 1.0, (205, 351): 1.0, (207, 209): 1.0, (180, 183): 1.0, (60, 61): 1.0, (175, 178): 1.0, (350, 351): 1.0, (128, 129): 1.0, (64, 120): 1.0, (62, 120): 1.0, (46, 377): 1.0, (46, 236): 1.0, (236, 389): 1.0, (377, 389): 1.0, (77, 132): 1.0, (75, 76): 1.0, (74, 130): 1.0, (83, 136): 1.0, (132, 133): 1.0, (66, 68): 1.0, (168, 170): 1.0, (168, 169): 1.0, (171, 173): 1.0, (171, 172): 1.0, (172, 174): 1.0, (174, 175): 1.0, (176, 178): 1.0, (176, 177): 1.0, (177, 179): 1.0, (179, 180): 1.0, (181, 183): 1.0, (181, 182): 1.0, (182, 184): 1.0, (184, 185): 1.0, (186, 188): 1.0, (186, 187): 1.0, (187, 189): 1.0, (189, 190): 1.0, (191, 193): 1.0, (191, 192): 1.0, (192, 194): 1.0, (194, 195): 1.0, (196, 197): 1.0, (170, 196): 1.0, (169, 173): 1.0, (190, 193): 1.0, (206, 352): 1.0, (56, 114): 1.0, (195, 197): 1.0, (209, 354): 1.0, (198, 200): 1.0, (48, 50): 1.0, (55, 111): 1.0, (354, 355): 1.0, (54, 55): 1.0, (58, 114): 1.0, (54, 56): 1.0, (207, 208): 1.0, (215, 358): 1.0, (52, 108): 1.0, (65, 123): 1.0, (48, 49): 1.0, (50, 108): 1.0, (51, 52): 1.0, (53, 111): 1.0, (230, 244): 1.0, (95, 244): 1.0, (84, 241): 1.0, (84, 378): 1.0, (378, 390): 1.0, (241, 390): 1.0, (231, 387): 1.0, (25, 231): 1.0, (25, 375): 1.0, (375, 387): 1.0, (17, 227): 1.0, (226, 227): 1.0, (216, 384): 1.0, (372, 384): 1.0, (6, 372): 1.0, (6, 216): 1.0, (222, 240): 1.0, (87, 240): 1.0, (30, 228): 1.0, (100, 249): 1.0, (9, 223): 1.0, (9, 373): 1.0, (373, 385): 1.0, (223, 385): 1.0, (244, 392): 1.0, (380, 392): 1.0, (95, 380): 1.0, (232, 388): 1.0, (376, 388): 1.0, (38, 376): 1.0, (38, 232): 1.0, (228, 387): 1.0, (30, 375): 1.0, (22, 374): 1.0, (22, 224): 1.0, (224, 386): 1.0, (374, 386): 1.0, (235, 388): 1.0, (33, 235): 1.0, (33, 376): 1.0, (249, 394): 1.0, (100, 382): 1.0, (382, 394): 1.0, (219, 384): 1.0, (1, 219): 1.0, (1, 372): 1.0, (218, 219): 1.0, (248, 394): 1.0, (103, 382): 1.0, (103, 248): 1.0, (88, 243): 1.0, (218, 250): 1.0, (107, 250): 1.0, (238, 248): 1.0, (252, 253): 1.0, (252, 254): 1.0, (267, 269): 1.0, (263, 272): 1.0, (255, 256): 1.0, (255, 257): 1.0, (254, 275): 1.0, (268, 275): 1.0, (258, 259): 1.0, (258, 260): 1.0, (269, 274): 1.0, (256, 271): 1.0, (261, 262): 1.0, (261, 263): 1.0, (265, 274): 1.0, (264, 265): 1.0, (264, 266): 1.0, (257, 270): 1.0, (267, 268): 1.0, (253, 270): 1.0, (300, 301): 1.0, (260, 271): 1.0, (266, 273): 1.0, (259, 272): 1.0, (262, 273): 1.0, (282, 314): 1.0, (306, 322): 1.0, (296, 316): 1.0, (284, 312): 1.0, (289, 290): 1.0, (306, 307): 1.0, (282, 283): 1.0, (276, 312): 1.0, (290, 314): 1.0, (294, 295): 1.0, (300, 320): 1.0, (288, 316): 1.0, (301, 302): 1.0, (294, 318): 1.0, (308, 320): 1.0, (277, 278): 1.0, (295, 296): 1.0, (302, 318): 1.0, (278, 322): 1.0, (288, 289): 1.0, (276, 277): 1.0, (307, 308): 1.0, (283, 284): 1.0, (219, 360): 1.0, (216, 360): 1.0, (222, 223): 1.0, (223, 362): 1.0, (220, 362): 1.0, (227, 364): 1.0, (224, 364): 1.0, (230, 231): 1.0, (231, 366): 1.0, (228, 366): 1.0, (234, 235): 1.0, (235, 368): 1.0, (232, 368): 1.0, (238, 239): 1.0, (239, 370): 1.0, (236, 370): 1.0, (109, 241): 1.0, (109, 240): 1.0, (112, 243): 1.0, (226, 242): 1.0, (112, 242): 1.0, (115, 245): 1.0, (115, 244): 1.0, (118, 247): 1.0, (234, 246): 1.0, (118, 246): 1.0, (121, 249): 1.0, (121, 248): 1.0, (124, 251): 1.0, (124, 250): 1.0, (3, 372): 1.0, (11, 373): 1.0, (14, 373): 1.0, (19, 374): 1.0, (17, 374): 1.0, (27, 375): 1.0, (35, 376): 1.0, (43, 377): 1.0, (41, 377): 1.0, (86, 378): 1.0, (87, 378): 1.0, (90, 379): 1.0, (88, 379): 1.0, (91, 379): 1.0, (94, 380): 1.0, (92, 380): 1.0, (98, 381): 1.0, (96, 381): 1.0, (99, 381): 1.0, (102, 382): 1.0, (106, 383): 1.0, (104, 383): 1.0, (107, 383): 1.0, (247, 393): 1.0, (96, 247): 1.0, (381, 393): 1.0, (91, 242): 1.0, (242, 391): 1.0, (379, 391): 1.0, (14, 220): 1.0, (220, 385): 1.0, (92, 245): 1.0, (245, 392): 1.0, (41, 239): 1.0, (239, 389): 1.0, (104, 251): 1.0, (246, 393): 1.0, (99, 246): 1.0, (227, 386): 1.0, (240, 390): 1.0, (250, 395): 1.0, (383, 395): 1.0, (243, 391): 1.0, (251, 395): 1.0, (360, 384): 1.0, (362, 385): 1.0, (364, 386): 1.0, (366, 387): 1.0, (368, 388): 1.0, (370, 389): 1.0, (109, 390): 1.0, (112, 391): 1.0, (115, 392): 1.0, (118, 393): 1.0, (121, 394): 1.0, (124, 395): 1.0, (61, 117): 1.0, (59, 117): 1.0, (57, 59): 1.0, (185, 188): 1.0}
me_hex_socket.attributes.new('crease_edge', 'FLOAT', 'EDGE').data.foreach_set('value', [_k.get((min(e.vertices), max(e.vertices)), 0.0) for e in me_hex_socket.edges])
me_hex_socket.materials.append(mat_prox_alum_022)
me_hex_socket.materials.append(mat_prox_kevlar_022)
me_hex_socket.materials.append(mat_prox_easy_spec_022)
me_hex_socket.materials.append(mat_prox_easy_spec_022)
me_hex_socket.materials.append(mat_prox_soap_020)
me_hex_socket.materials.append(mat_prox_emission_020)
me_hex_socket.use_remesh_preserve_volume = False
me_hex_socket.use_remesh_preserve_attributes = False
me_hex_socket.use_mirror_vertex_groups = False
me_hex_socket.update()

# ---- objects
ob_hex_socket = bpy.data.objects.new('Hex_Socket', me_hex_socket)

# ---- transforms, parenting, visibility, modifiers, constraints
ob_hex_socket.location = (0.0, 0.0, 0.0)
ob_hex_socket.lineart.crease_threshold = 0.0
_m = ob_hex_socket.modifiers.new('Auto Smooth', 'NODES')
_m.node_group = ng_auto_smooth
_gi = [s.identifier for s in ng_auto_smooth.interface.items_tree if s.item_type == 'SOCKET' and s.in_out == 'INPUT']
_m[_gi[1]] = 1.047  # Angle

# ---- collection membership
col_collection_1.objects.link(ob_hex_socket)

# ---- scene / render settings (as saved in the file)
scene.frame_start = 1; scene.frame_end = 100; scene.frame_set(1)
scene.render.engine = 'CYCLES'
scene.render.image_settings.color_depth = '16'
scene.render.image_settings.compression = 90
scene.render.resolution_x = 1024
scene.render.resolution_y = 1024
scene.render.resolution_percentage = 50
scene.render.dither_intensity = 0.0
scene.render.use_simplify = True
scene.render.use_persistent_data = True
scene.cycles.use_denoising = False
scene.cycles.samples = 100
scene.cycles.sampling_pattern = 'TABULATED_SOBOL'
scene.cycles.light_sampling_threshold = 0.0
scene.cycles.use_adaptive_sampling = False
scene.cycles.use_light_tree = False
scene.cycles.caustics_reflective = False
scene.cycles.caustics_refractive = False
scene.cycles.blur_glossy = 4.0
scene.cycles.max_bounces = 4
scene.cycles.transmission_bounces = 4
scene.cycles.volume_bounces = 2
scene.cycles.transparent_max_bounces = 4
scene.cycles.use_animated_seed = True
scene.cycles.sample_clamp_direct = 4.0
scene.cycles.sample_clamp_indirect = 2.0
scene.cycles.debug_bvh_type = 'STATIC_BVH'
scene.view_settings.view_transform = 'Standard'
bpy.context.view_layer.update()

# ---- added for rendering (the .blend has no active camera): camera
cam_auto = bpy.data.cameras.new('AutoCamera')
cam_auto.lens = 50.0
cam_auto.sensor_width = 36.0
cam_auto.clip_end = 1000.0
ob_auto_camera = bpy.data.objects.new('AutoCamera', cam_auto)
scene.collection.objects.link(ob_auto_camera)
ob_auto_camera.location = (1.05883, -1.2706, 1.13766)
ob_auto_camera.rotation_euler = (1.09748, -7.21219e-08, 0.694738)
scene.camera = ob_auto_camera
bpy.context.view_layer.update()
